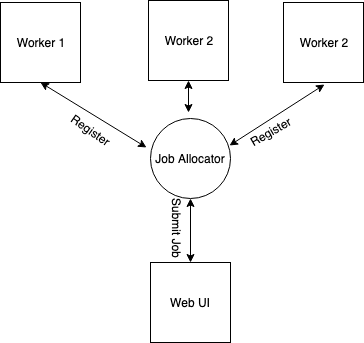

The diagram above was exported from draw.io. Its source (the exported page's mxGraphModel, read from the mxfile embedded in the PNG):
<mxGraphModel dx="758" dy="467" grid="1" gridSize="10" guides="1" tooltips="1" connect="1" arrows="1" fold="1" page="1" pageScale="1" pageWidth="850" pageHeight="1100" math="0" shadow="0">
  <root>
    <mxCell id="0" />
    <mxCell id="1" parent="0" />
    <mxCell id="Rh4FpiGM9QfOKUAo_aG7-1" value="Job Allocator" style="ellipse;whiteSpace=wrap;html=1;aspect=fixed;" vertex="1" parent="1">
      <mxGeometry x="280" y="196" width="80" height="80" as="geometry" />
    </mxCell>
    <mxCell id="Rh4FpiGM9QfOKUAo_aG7-2" value="Worker 1" style="whiteSpace=wrap;html=1;aspect=fixed;" vertex="1" parent="1">
      <mxGeometry x="130" y="80" width="80" height="80" as="geometry" />
    </mxCell>
    <mxCell id="Rh4FpiGM9QfOKUAo_aG7-4" value="Worker 2" style="whiteSpace=wrap;html=1;aspect=fixed;" vertex="1" parent="1">
      <mxGeometry x="413" y="80" width="80" height="80" as="geometry" />
    </mxCell>
    <mxCell id="Rh4FpiGM9QfOKUAo_aG7-5" value="Worker 2" style="whiteSpace=wrap;html=1;aspect=fixed;" vertex="1" parent="1">
      <mxGeometry x="278" y="78" width="80" height="80" as="geometry" />
    </mxCell>
    <mxCell id="Rh4FpiGM9QfOKUAo_aG7-6" value="Web UI" style="whiteSpace=wrap;html=1;aspect=fixed;" vertex="1" parent="1">
      <mxGeometry x="280" y="340" width="80" height="80" as="geometry" />
    </mxCell>
    <mxCell id="Rh4FpiGM9QfOKUAo_aG7-7" value="" style="endArrow=classic;startArrow=classic;html=1;exitX=0.5;exitY=0;exitDx=0;exitDy=0;entryX=0.5;entryY=1;entryDx=0;entryDy=0;" edge="1" parent="1" source="Rh4FpiGM9QfOKUAo_aG7-6" target="Rh4FpiGM9QfOKUAo_aG7-1">
      <mxGeometry width="50" height="50" relative="1" as="geometry">
        <mxPoint x="300" y="320" as="sourcePoint" />
        <mxPoint x="350" y="270" as="targetPoint" />
      </mxGeometry>
    </mxCell>
    <mxCell id="Rh4FpiGM9QfOKUAo_aG7-9" value="" style="endArrow=classic;startArrow=classic;html=1;entryX=-0.05;entryY=0.363;entryDx=0;entryDy=0;entryPerimeter=0;exitX=0.5;exitY=1;exitDx=0;exitDy=0;" edge="1" parent="1" source="Rh4FpiGM9QfOKUAo_aG7-2" target="Rh4FpiGM9QfOKUAo_aG7-1">
      <mxGeometry width="50" height="50" relative="1" as="geometry">
        <mxPoint x="190" y="220" as="sourcePoint" />
        <mxPoint x="240" y="170" as="targetPoint" />
      </mxGeometry>
    </mxCell>
    <mxCell id="Rh4FpiGM9QfOKUAo_aG7-11" value="" style="endArrow=classic;startArrow=classic;html=1;entryX=0.5;entryY=1;entryDx=0;entryDy=0;" edge="1" parent="1" target="Rh4FpiGM9QfOKUAo_aG7-5">
      <mxGeometry width="50" height="50" relative="1" as="geometry">
        <mxPoint x="318" y="190" as="sourcePoint" />
        <mxPoint x="333" y="160" as="targetPoint" />
      </mxGeometry>
    </mxCell>
    <mxCell id="Rh4FpiGM9QfOKUAo_aG7-12" value="" style="endArrow=classic;startArrow=classic;html=1;exitX=0.988;exitY=0.338;exitDx=0;exitDy=0;exitPerimeter=0;" edge="1" parent="1" source="Rh4FpiGM9QfOKUAo_aG7-1">
      <mxGeometry width="50" height="50" relative="1" as="geometry">
        <mxPoint x="400" y="230" as="sourcePoint" />
        <mxPoint x="454" y="162" as="targetPoint" />
      </mxGeometry>
    </mxCell>
    <mxCell id="Rh4FpiGM9QfOKUAo_aG7-14" value="Register" style="text;html=1;resizable=0;points=[];autosize=1;align=left;verticalAlign=top;spacingTop=-4;direction=south;rotation=35;" vertex="1" parent="1">
      <mxGeometry x="187" y="187" width="20" height="60" as="geometry" />
    </mxCell>
    <mxCell id="Rh4FpiGM9QfOKUAo_aG7-18" value="Register" style="text;html=1;resizable=0;points=[];autosize=1;align=left;verticalAlign=top;spacingTop=-4;direction=west;rotation=-30;" vertex="1" parent="1">
      <mxGeometry x="376" y="197" width="60" height="20" as="geometry" />
    </mxCell>
    <mxCell id="Rh4FpiGM9QfOKUAo_aG7-22" value="Submit Job" style="text;html=1;strokeColor=none;fillColor=none;align=center;verticalAlign=middle;whiteSpace=wrap;rounded=0;rotation=90;" vertex="1" parent="1">
      <mxGeometry x="272" y="295" width="70" height="20" as="geometry" />
    </mxCell>
  </root>
</mxGraphModel>